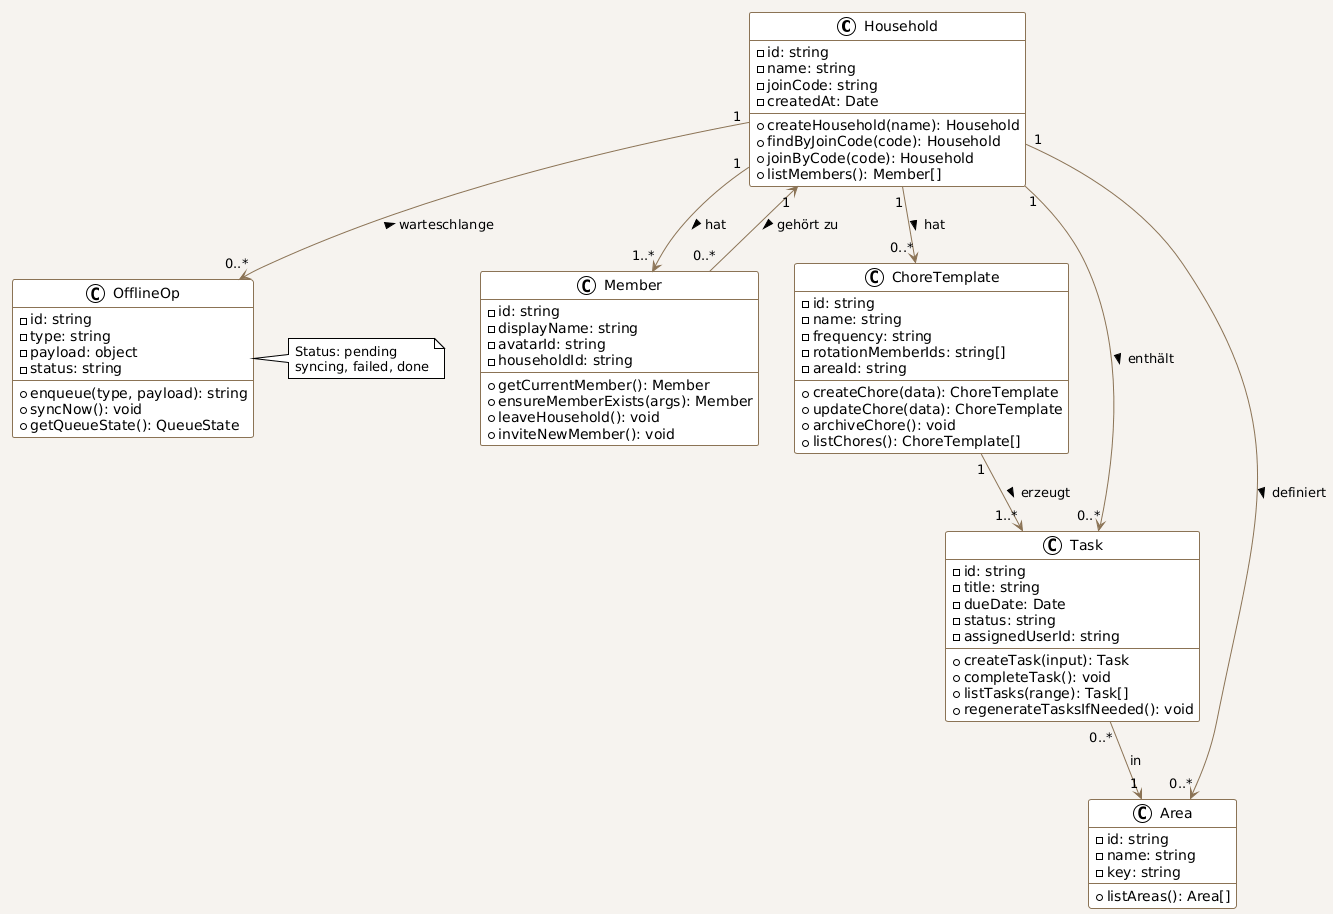

The diagram above was rendered by PlantUML. Its source (embedded in the PNG):
@startuml
!theme plain
skinparam backgroundColor #F6F3EF
skinparam classBackgroundColor #FFFFFF
skinparam classBorderColor #8B7355
skinparam arrowColor #8B7355

' ===== DOMAIN ENTITIES =====

class Household {
    - id: string
    - name: string
    - joinCode: string
    - createdAt: Date
    ---
    + createHousehold(name): Household
    + findByJoinCode(code): Household
    + joinByCode(code): Household
    + listMembers(): Member[]
}

class Member {
    - id: string
    - displayName: string
    - avatarId: string
    - householdId: string
    ---
    + getCurrentMember(): Member
    + ensureMemberExists(args): Member
    + leaveHousehold(): void
    + inviteNewMember(): void
}

class ChoreTemplate {
    - id: string
    - name: string
    - frequency: string
    - rotationMemberIds: string[]
    - areaId: string
    ---
    + createChore(data): ChoreTemplate
    + updateChore(data): ChoreTemplate
    + archiveChore(): void
    + listChores(): ChoreTemplate[]
}

class Task {
    - id: string
    - title: string
    - dueDate: Date
    - status: string
    - assignedUserId: string
    ---
    + createTask(input): Task
    + completeTask(): void
    + listTasks(range): Task[]
    + regenerateTasksIfNeeded(): void
}

class Area {
    - id: string
    - name: string
    - key: string
    ---
    + listAreas(): Area[]
}

class OfflineOp {
    - id: string
    - type: string
    - payload: object
    - status: string
    ---
    + enqueue(type, payload): string
    + syncNow(): void
    + getQueueState(): QueueState
}

' ===== RELATIONSHIPS =====

Household "1" --> "1..*" Member : hat >
Member "0..*" --> "1" Household : < gehört zu

Household "1" --> "0..*" ChoreTemplate : hat >
ChoreTemplate "1" --> "1..*" Task : erzeugt >

Household "1" --> "0..*" Task : enthält >
Task "0..*" --> "1" Area : in

Household "1" --> "0..*" Area : definiert >

Household "1" --> "0..*" OfflineOp : < warteschlange

note right of OfflineOp
  Status: pending
  syncing, failed, done
end note
@enduml